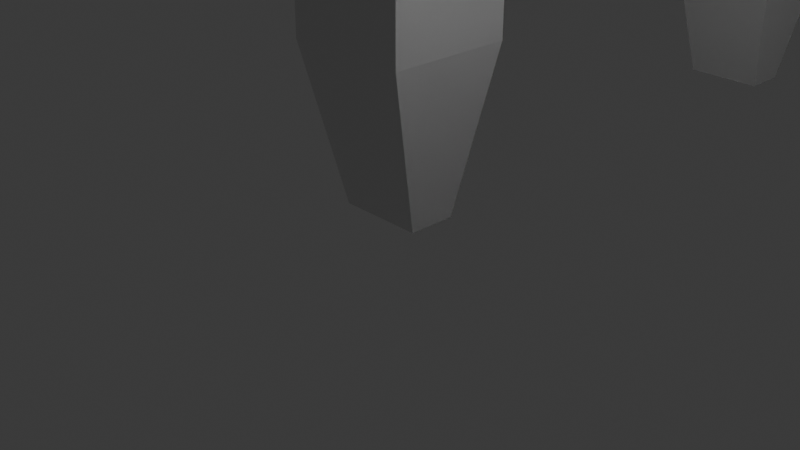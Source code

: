 # Source: Chair.blend  (saved by Blender 4.1.23; exported with 4.5.12 LTS)
import bpy
from mathutils import Matrix  # noqa: F401  (used for matrix-valued properties, if any)

bpy.ops.wm.read_factory_settings(use_empty=True)
scene = bpy.context.scene
scene.name = 'Scene'

# ---- collections
col_collection = bpy.data.collections.new('Collection'); scene.collection.children.link(col_collection)

# ---- materials (node trees are filled in below, after node groups)
mat_material = bpy.data.materials.new('Material')
mat_material.alpha_threshold = 0.0
mat_material.use_transparent_shadow = False
mat_material.roughness = 0.5
mat_material.line_color = (0.0, 0.0, 0.0, 1.0)

# ---- material node trees
mat_material.use_nodes = True; mat_material.node_tree.nodes.clear()
_N = mat_material.node_tree.nodes; _L = mat_material.node_tree.links
n0 = _N.new('ShaderNodeOutputMaterial'); n0.name = 'Material Output'; n0.location = (300, 300)
n1 = _N.new('ShaderNodeBsdfPrincipled'); n1.name = 'Principled BSDF'; n1.location = (10, 300)
n1.inputs[3].default_value = 1.45
_L.new(n1.outputs[0], n0.inputs[0])
n0.is_active_output = True

# ---- world
world_world = bpy.data.worlds.new('World'); scene.world = world_world
world_world.use_nodes = True; world_world.node_tree.nodes.clear()
_N = world_world.node_tree.nodes; _L = world_world.node_tree.links
n0 = _N.new('ShaderNodeOutputWorld'); n0.name = 'World Output'; n0.location = (300, 300)
n1 = _N.new('ShaderNodeBackground'); n1.name = 'Background'; n1.location = (10, 300)
n1.inputs[0].default_value = (0.05088, 0.05088, 0.05088, 1.0)
_L.new(n1.outputs[0], n0.inputs[0])
n0.is_active_output = True
world_world.color = (0.05088, 0.05088, 0.05088)
world_world.use_sun_shadow = False
world_world.sun_shadow_jitter_overblur = 0.0

# ---- cameras
cam_camera = bpy.data.cameras.new('Camera')
cam_camera.clip_end = 100.0
cam_camera.ortho_scale = 7.314

# ---- lights
light_light = bpy.data.lights.new('Light', 'POINT')
light_light.transmission_factor = 0.0
light_light.energy = 1000.0
light_light.shadow_soft_size = 0.1
light_light.shadow_maximum_resolution = 0.006
light_light.use_absolute_resolution = True

# ---- meshes
me_cube = bpy.data.meshes.new('Cube')
me_cube.from_pydata([(1.0, 1.0, 1.0), (0.6845, 0.3826, -1.596), (1.0, -1.0, 1.0), (0.6845, -0.3826, -1.596), (-1.0, 1.0, 1.0), (-0.6845, 0.3826, -1.596), (-1.0, -1.0, 1.0), (-0.6845, -0.3826, -1.596), (1.0, -1.0, 6.833), (-1.0, -1.0, 6.833), (1.0, 1.0, 6.833), (-1.0, 1.0, 6.833), (1.0, -1.0, 7.951), (-1.0, -1.0, 7.951), (1.0, 1.0, 7.951), (-1.0, 1.0, 7.951), (-1.0, 8.088, 6.833), (1.0, 8.088, 6.833), (-1.0, 8.088, 7.951), (1.0, 8.088, 7.951), (8.565, 1.0, 7.951), (8.565, 1.0, 6.833), (8.565, 8.088, 7.951), (8.565, 8.088, 6.833), (1.0, -1.0, 15.27), (-1.0, -1.0, 15.27), (1.0, 1.0, 15.27), (-1.0, 1.0, 15.27), (8.544, 1.0, 7.951), (8.544, -1.0, 7.951), (8.544, 1.0, 15.27), (8.544, -1.0, 15.27), (1.0, 1.0, 17.41), (1.0, -1.0, 17.41), (8.544, 1.0, 17.41), (8.544, -1.0, 17.41), (1.0, -1.0, 16.41), (-1.0, -1.0, 16.41), (1.0, 1.0, 16.41), (-1.0, 1.0, 16.41)], [], [(4, 6, 9, 11), (3, 2, 6, 7), (7, 6, 4, 5), (5, 1, 3, 7), (1, 0, 2, 3), (5, 4, 0, 1), (11, 9, 13, 15), (2, 0, 10, 8), (0, 4, 11, 10), (6, 2, 8, 9), (15, 13, 25, 27), (9, 8, 12, 13), (10, 11, 16, 17), (8, 10, 14, 12), (17, 16, 18, 19), (10, 17, 23, 21), (11, 15, 18, 16), (15, 14, 19, 18), (20, 21, 23, 22), (17, 19, 22, 23), (14, 10, 21, 20), (19, 14, 20, 22), (27, 25, 37, 39), (13, 12, 24, 25), (14, 15, 27, 26), (14, 26, 30, 28), (29, 28, 30, 31), (24, 31, 35, 33), (12, 14, 28, 29), (24, 12, 29, 31), (32, 33, 35, 34), (26, 24, 33, 32), (30, 26, 32, 34), (31, 30, 34, 35), (38, 39, 37, 36), (25, 24, 36, 37), (26, 27, 39, 38), (24, 26, 38, 36)])
_uv = me_cube.uv_layers.new(name='UVMap')
_uv.uv.foreach_set('vector', [0.625, 0.25, 0.625, 0.0, 0.625, 0.0, 0.625, 0.25, 0.375, 0.75, 0.625, 0.75, 0.625, 1.0, 0.375, 1.0, 0.375, 0.0, 0.625, 0.0, 0.625, 0.25, 0.375, 0.25, 0.125, 0.5, 0.375, 0.5, 0.375, 0.75, 0.125, 0.75, 0.375, 0.5, 0.625, 0.5, 0.625, 0.75, 0.375, 0.75, 0.375, 0.25, 0.625, 0.25, 0.625, 0.5, 0.375, 0.5, 0.625, 0.25, 0.625, 0.0, 0.625, 0.0, 0.625, 0.25, 0.625, 0.75, 0.625, 0.5, 0.625, 0.5, 0.625, 0.75, 0.625, 0.5, 0.625, 0.25, 0.625, 0.25, 0.625, 0.5, 0.625, 1.0, 0.625, 0.75, 0.625, 0.75, 0.625, 1.0, 0.625, 0.25, 0.625, 0.0, 0.625, 0.0, 0.625, 0.25, 0.625, 1.0, 0.625, 0.75, 0.625, 0.75, 0.625, 1.0, 0.625, 0.5, 0.625, 0.25, 0.625, 0.25, 0.625, 0.5, 0.625, 0.75, 0.625, 0.5, 0.625, 0.5, 0.625, 0.75, 0.625, 0.5, 0.625, 0.25, 0.625, 0.25, 0.625, 0.5, 0.625, 0.5, 0.625, 0.5, 0.625, 0.5, 0.625, 0.5, 0.625, 0.25, 0.625, 0.25, 0.625, 0.25, 0.625, 0.25, 0.875, 0.5, 0.625, 0.5, 0.625, 0.5, 0.875, 0.5, 0.625, 0.5, 0.625, 0.5, 0.625, 0.5, 0.625, 0.5, 0.625, 0.5, 0.625, 0.5, 0.625, 0.5, 0.625, 0.5, 0.625, 0.5, 0.625, 0.5, 0.625, 0.5, 0.625, 0.5, 0.625, 0.5, 0.625, 0.5, 0.625, 0.5, 0.625, 0.5, 0.625, 0.25, 0.625, 0.0, 0.625, 0.0, 0.625, 0.25, 0.625, 1.0, 0.625, 0.75, 0.625, 0.75, 0.625, 1.0, 0.625, 0.5, 0.875, 0.5, 0.875, 0.5, 0.625, 0.5, 0.625, 0.5, 0.625, 0.5, 0.625, 0.5, 0.625, 0.5, 0.625, 0.75, 0.625, 0.5, 0.625, 0.5, 0.625, 0.75, 0.625, 0.75, 0.625, 0.75, 0.625, 0.75, 0.625, 0.75, 0.625, 0.75, 0.625, 0.5, 0.625, 0.5, 0.625, 0.75, 0.625, 0.75, 0.625, 0.75, 0.625, 0.75, 0.625, 0.75, 0.625, 0.5, 0.625, 0.75, 0.625, 0.75, 0.625, 0.5, 0.625, 0.5, 0.625, 0.75, 0.625, 0.75, 0.625, 0.5, 0.625, 0.5, 0.625, 0.5, 0.625, 0.5, 0.625, 0.5, 0.625, 0.75, 0.625, 0.5, 0.625, 0.5, 0.625, 0.75, 0.625, 0.5, 0.875, 0.5, 0.875, 0.75, 0.625, 0.75, 0.625, 1.0, 0.625, 0.75, 0.625, 0.75, 0.625, 1.0, 0.625, 0.5, 0.875, 0.5, 0.875, 0.5, 0.625, 0.5, 0.625, 0.75, 0.625, 0.5, 0.625, 0.5, 0.625, 0.75])
me_cube.materials.append(mat_material)
me_cube.use_mirror_vertex_groups = False
me_cube.update()
me_cube_001 = bpy.data.meshes.new('Cube.001')
me_cube_001.from_pydata([(1.0, 1.0, 1.0), (0.6845, 0.3826, -1.596), (1.0, -1.0, 1.0), (0.6845, -0.3826, -1.596), (-1.0, 1.0, 1.0), (-0.6845, 0.3826, -1.596), (-1.0, -1.0, 1.0), (-0.6845, -0.3826, -1.596), (1.0, -1.0, 6.833), (-1.0, -1.0, 6.833), (1.0, 1.0, 6.833), (-1.0, 1.0, 6.833), (1.0, -1.0, 7.951), (-1.0, -1.0, 7.951), (1.0, 1.0, 7.951), (-1.0, 1.0, 7.951), (-1.0, 8.088, 6.833), (1.0, 8.088, 6.833), (-1.0, 8.088, 7.951), (1.0, 8.088, 7.951), (1.0, -1.0, 15.27), (-1.0, -1.0, 15.27), (1.0, 1.0, 15.27), (-1.0, 1.0, 15.27), (1.0, -1.0, 16.41), (-1.0, -1.0, 16.41), (1.0, 1.0, 16.41), (-1.0, 1.0, 16.41)], [], [(4, 6, 9, 11), (3, 2, 6, 7), (7, 6, 4, 5), (5, 1, 3, 7), (1, 0, 2, 3), (5, 4, 0, 1), (11, 15, 18, 16), (2, 0, 10, 8), (0, 4, 11, 10), (6, 2, 8, 9), (13, 12, 20, 21), (8, 10, 14, 12), (11, 9, 13, 15), (9, 8, 12, 13), (17, 16, 18, 19), (14, 10, 17, 19), (15, 14, 19, 18), (10, 11, 16, 17), (22, 23, 27, 26), (14, 15, 23, 22), (12, 14, 22, 20), (15, 13, 21, 23), (26, 27, 25, 24), (20, 22, 26, 24), (23, 21, 25, 27), (21, 20, 24, 25)])
_uv = me_cube_001.uv_layers.new(name='UVMap')
_uv.uv.foreach_set('vector', [0.625, 0.25, 0.625, 0.0, 0.625, 0.0, 0.625, 0.25, 0.375, 0.75, 0.625, 0.75, 0.625, 1.0, 0.375, 1.0, 0.375, 0.0, 0.625, 0.0, 0.625, 0.25, 0.375, 0.25, 0.125, 0.5, 0.375, 0.5, 0.375, 0.75, 0.125, 0.75, 0.375, 0.5, 0.625, 0.5, 0.625, 0.75, 0.375, 0.75, 0.375, 0.25, 0.625, 0.25, 0.625, 0.5, 0.375, 0.5, 0.625, 0.25, 0.625, 0.25, 0.625, 0.25, 0.625, 0.25, 0.625, 0.75, 0.625, 0.5, 0.625, 0.5, 0.625, 0.75, 0.625, 0.5, 0.625, 0.25, 0.625, 0.25, 0.625, 0.5, 0.625, 1.0, 0.625, 0.75, 0.625, 0.75, 0.625, 1.0, 0.625, 1.0, 0.625, 0.75, 0.625, 0.75, 0.625, 1.0, 0.625, 0.75, 0.625, 0.5, 0.625, 0.5, 0.625, 0.75, 0.625, 0.25, 0.625, 0.0, 0.625, 0.0, 0.625, 0.25, 0.625, 1.0, 0.625, 0.75, 0.625, 0.75, 0.625, 1.0, 0.625, 0.5, 0.625, 0.25, 0.625, 0.25, 0.625, 0.5, 0.625, 0.5, 0.625, 0.5, 0.625, 0.5, 0.625, 0.5, 0.875, 0.5, 0.625, 0.5, 0.625, 0.5, 0.875, 0.5, 0.625, 0.5, 0.625, 0.25, 0.625, 0.25, 0.625, 0.5, 0.625, 0.5, 0.875, 0.5, 0.875, 0.5, 0.625, 0.5, 0.625, 0.5, 0.875, 0.5, 0.875, 0.5, 0.625, 0.5, 0.625, 0.75, 0.625, 0.5, 0.625, 0.5, 0.625, 0.75, 0.625, 0.25, 0.625, 0.0, 0.625, 0.0, 0.625, 0.25, 0.625, 0.5, 0.875, 0.5, 0.875, 0.75, 0.625, 0.75, 0.625, 0.75, 0.625, 0.5, 0.625, 0.5, 0.625, 0.75, 0.625, 0.25, 0.625, 0.0, 0.625, 0.0, 0.625, 0.25, 0.625, 1.0, 0.625, 0.75, 0.625, 0.75, 0.625, 1.0])
me_cube_001.materials.append(mat_material)
me_cube_001.use_mirror_vertex_groups = False
me_cube_001.update()
me_cube_002 = bpy.data.meshes.new('Cube.002')
me_cube_002.from_pydata([(1.0, 1.0, 1.0), (0.6845, 0.3826, -1.596), (1.0, -1.0, 1.0), (0.6845, -0.3826, -1.596), (-1.0, 1.0, 1.0), (-0.6845, 0.3826, -1.596), (-1.0, -1.0, 1.0), (-0.6845, -0.3826, -1.596), (1.0, -1.0, 6.833), (-1.0, -1.0, 6.833), (1.0, 1.0, 6.833), (-1.0, 1.0, 6.833), (1.0, -1.0, 7.951), (-1.0, -1.0, 7.951), (1.0, 1.0, 7.951), (-1.0, 1.0, 7.951), (8.565, 1.0, 6.833), (8.565, -1.0, 6.833), (8.565, 1.0, 7.951), (8.565, -1.0, 7.951)], [], [(4, 6, 9, 11), (3, 2, 6, 7), (7, 6, 4, 5), (5, 1, 3, 7), (1, 0, 2, 3), (5, 4, 0, 1), (11, 9, 13, 15), (2, 0, 10, 8), (0, 4, 11, 10), (6, 2, 8, 9), (14, 15, 13, 12), (9, 8, 12, 13), (10, 11, 15, 14), (12, 8, 17, 19), (17, 16, 18, 19), (8, 10, 16, 17), (10, 14, 18, 16), (14, 12, 19, 18)])
_uv = me_cube_002.uv_layers.new(name='UVMap')
_uv.uv.foreach_set('vector', [0.625, 0.25, 0.625, 0.0, 0.625, 0.0, 0.625, 0.25, 0.375, 0.75, 0.625, 0.75, 0.625, 1.0, 0.375, 1.0, 0.375, 0.0, 0.625, 0.0, 0.625, 0.25, 0.375, 0.25, 0.125, 0.5, 0.375, 0.5, 0.375, 0.75, 0.125, 0.75, 0.375, 0.5, 0.625, 0.5, 0.625, 0.75, 0.375, 0.75, 0.375, 0.25, 0.625, 0.25, 0.625, 0.5, 0.375, 0.5, 0.625, 0.25, 0.625, 0.0, 0.625, 0.0, 0.625, 0.25, 0.625, 0.75, 0.625, 0.5, 0.625, 0.5, 0.625, 0.75, 0.625, 0.5, 0.625, 0.25, 0.625, 0.25, 0.625, 0.5, 0.625, 1.0, 0.625, 0.75, 0.625, 0.75, 0.625, 1.0, 0.625, 0.5, 0.875, 0.5, 0.875, 0.75, 0.625, 0.75, 0.625, 1.0, 0.625, 0.75, 0.625, 0.75, 0.625, 1.0, 0.625, 0.5, 0.625, 0.25, 0.625, 0.25, 0.625, 0.5, 0.625, 0.75, 0.625, 0.75, 0.625, 0.75, 0.625, 0.75, 0.625, 0.75, 0.625, 0.5, 0.625, 0.5, 0.625, 0.75, 0.625, 0.75, 0.625, 0.5, 0.625, 0.5, 0.625, 0.75, 0.625, 0.5, 0.625, 0.5, 0.625, 0.5, 0.625, 0.5, 0.625, 0.5, 0.625, 0.75, 0.625, 0.75, 0.625, 0.5])
me_cube_002.materials.append(mat_material)
me_cube_002.use_mirror_vertex_groups = False
me_cube_002.update()
me_cube_003 = bpy.data.meshes.new('Cube.003')
me_cube_003.from_pydata([(1.0, 1.0, 1.0), (0.6845, 0.3826, -1.596), (1.0, -1.0, 1.0), (0.6845, -0.3826, -1.596), (-1.0, 1.0, 1.0), (-0.6845, 0.3826, -1.596), (-1.0, -1.0, 1.0), (-0.6845, -0.3826, -1.596), (1.0, -1.0, 6.833), (-1.0, -1.0, 6.833), (1.0, 1.0, 6.833), (-1.0, 1.0, 6.833), (1.0, -1.0, 7.951), (-1.0, -1.0, 7.951), (1.0, 1.0, 7.951), (-1.0, 1.0, 7.951)], [], [(4, 6, 9, 11), (3, 2, 6, 7), (7, 6, 4, 5), (5, 1, 3, 7), (1, 0, 2, 3), (5, 4, 0, 1), (9, 8, 12, 13), (2, 0, 10, 8), (0, 4, 11, 10), (6, 2, 8, 9), (14, 15, 13, 12), (10, 11, 15, 14), (8, 10, 14, 12), (11, 9, 13, 15)])
_uv = me_cube_003.uv_layers.new(name='UVMap')
_uv.uv.foreach_set('vector', [0.625, 0.25, 0.625, 0.0, 0.625, 0.0, 0.625, 0.25, 0.375, 0.75, 0.625, 0.75, 0.625, 1.0, 0.375, 1.0, 0.375, 0.0, 0.625, 0.0, 0.625, 0.25, 0.375, 0.25, 0.125, 0.5, 0.375, 0.5, 0.375, 0.75, 0.125, 0.75, 0.375, 0.5, 0.625, 0.5, 0.625, 0.75, 0.375, 0.75, 0.375, 0.25, 0.625, 0.25, 0.625, 0.5, 0.375, 0.5, 0.625, 1.0, 0.625, 0.75, 0.625, 0.75, 0.625, 1.0, 0.625, 0.75, 0.625, 0.5, 0.625, 0.5, 0.625, 0.75, 0.625, 0.5, 0.625, 0.25, 0.625, 0.25, 0.625, 0.5, 0.625, 1.0, 0.625, 0.75, 0.625, 0.75, 0.625, 1.0, 0.625, 0.5, 0.875, 0.5, 0.875, 0.75, 0.625, 0.75, 0.625, 0.5, 0.625, 0.25, 0.625, 0.25, 0.625, 0.5, 0.625, 0.75, 0.625, 0.5, 0.625, 0.5, 0.625, 0.75, 0.625, 0.25, 0.625, 0.0, 0.625, 0.0, 0.625, 0.25])
me_cube_003.materials.append(mat_material)
me_cube_003.use_mirror_vertex_groups = False
me_cube_003.update()

# ---- objects
ob_cube = bpy.data.objects.new('Cube', me_cube)
ob_light = bpy.data.objects.new('Light', light_light)
ob_camera = bpy.data.objects.new('Camera', cam_camera)
ob_cube_001 = bpy.data.objects.new('Cube.001', me_cube_001)
ob_cube_002 = bpy.data.objects.new('Cube.002', me_cube_002)
ob_cube_003 = bpy.data.objects.new('Cube.003', me_cube_003)

# ---- transforms, parenting, visibility, modifiers, constraints
ob_cube.location = (0.0, 0.0, 1.19)
ob_cube.scale = (0.6841, 0.6841, 0.6841)
ob_cube.lock_rotations_4d = False
ob_cube.empty_display_type = 'ARROWS'
ob_cube.lineart.crease_threshold = 0.0
ob_light.location = (4.076, 1.005, 5.904)
ob_light.rotation_euler = (0.6503, 0.05522, 1.866)
ob_light.lock_rotations_4d = False
ob_light.empty_display_type = 'ARROWS'
ob_light.color = (0.0, 0.0, 0.0, 0.0)
ob_light.lineart.crease_threshold = 0.0
ob_camera.location = (7.359, -6.926, 4.958)
ob_camera.rotation_euler = (1.109, 0.0, 0.8149)
ob_camera.lock_rotations_4d = False
ob_camera.empty_display_type = 'ARROWS'
ob_camera.color = (0.0, 0.0, 0.0, 0.0)
ob_camera.display_type = 'WIRE'
ob_camera.lineart.crease_threshold = 0.0
ob_cube_001.location = (6.53, 0.0, 1.19)
ob_cube_001.scale = (0.6841, 0.6841, 0.6841)
ob_cube_001.lock_rotations_4d = False
ob_cube_001.empty_display_type = 'ARROWS'
ob_cube_001.lineart.crease_threshold = 0.0
ob_cube_002.location = (0.0, 6.212, 1.19)
ob_cube_002.scale = (0.6841, 0.6841, 0.6841)
ob_cube_002.lock_rotations_4d = False
ob_cube_002.empty_display_type = 'ARROWS'
ob_cube_002.lineart.crease_threshold = 0.0
ob_cube_003.location = (6.53, 6.212, 1.19)
ob_cube_003.scale = (0.6841, 0.6841, 0.6841)
ob_cube_003.lock_rotations_4d = False
ob_cube_003.empty_display_type = 'ARROWS'
ob_cube_003.lineart.crease_threshold = 0.0

# ---- collection membership
col_collection.objects.link(ob_cube)
col_collection.objects.link(ob_light)
col_collection.objects.link(ob_camera)
col_collection.objects.link(ob_cube_001)
col_collection.objects.link(ob_cube_002)
col_collection.objects.link(ob_cube_003)

# ---- scene / render settings (as saved in the file)
scene.camera = ob_camera
scene.frame_start = 1; scene.frame_end = 250; scene.frame_set(1)
scene.render.engine = 'BLENDER_EEVEE_NEXT'
scene.cycles.sampling_pattern = 'TABULATED_SOBOL'
scene.eevee.ray_tracing_options.trace_max_roughness = 0.0
bpy.context.view_layer.update()
